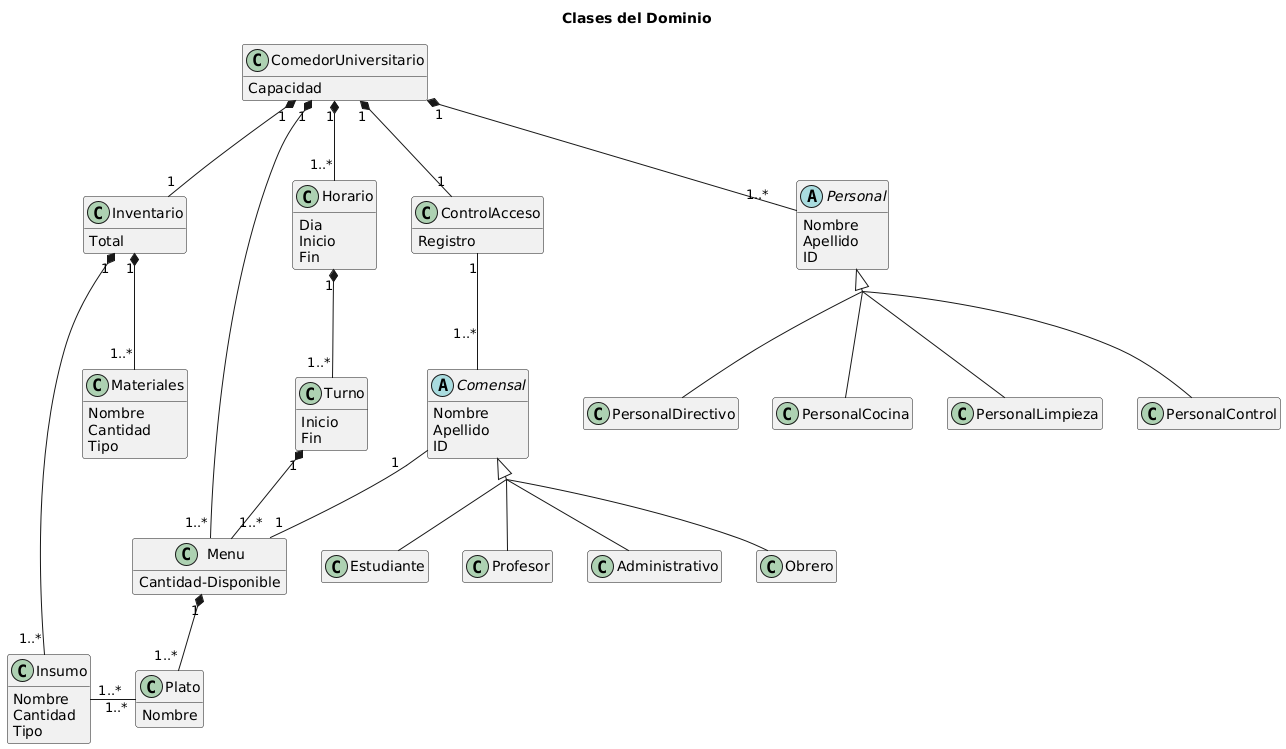

The diagram above was rendered by PlantUML. Its source (embedded in the PNG):
@startuml
title Clases del Dominio
hide empty members
skinparam groupinheritance 4


' clases
class ComedorUniversitario {
    Capacidad
}
class Menu {
    Cantidad-Disponible
}
class Plato {
    Nombre
}
class Horario {
    Dia
    Inicio
    Fin 
}
class Turno {
    Inicio
    Fin 
}
class ControlAcceso {
    Registro
}
abstract class Comensal {
    Nombre
    Apellido
    ID
}
class Estudiante {}
class Profesor {}
class Administrativo {}
class Obrero {}
abstract class Personal {
     Nombre
    Apellido
    ID
}
class Inventario {
    Total
}
class Insumo {
    Nombre
    Cantidad
    Tipo 
}
class Materiales{
    Nombre
    Cantidad
    Tipo 
}
class PersonalDirectivo{}
class PersonalCocina{}
class PersonalLimpieza{}
class PersonalControl{}

' Relaciones
ComedorUniversitario "1" *-- "1" ControlAcceso
ComedorUniversitario "1" *-- "1..*" Horario
ComedorUniversitario "1" *-- "1..*" Menu
ComedorUniversitario "1" *-- "1" Inventario
ComedorUniversitario "1" *-- "1..*" Personal
Comensal "1" -- "1" Menu
Inventario "1" *-- "1..*" Insumo
Inventario "1" *-- "1..*" Materiales
Horario "1" *-- "1..*" Turno
Turno "1" *-- "1..*" Menu
Menu "1" *-- "1..*" Plato
Plato "1..*" -left-- "1..*" Insumo
ControlAcceso "1" -- "1..*" Comensal
Comensal <|-- Estudiante
Comensal <|-- Profesor
Comensal <|-- Administrativo
Comensal <|-- Obrero
Personal <|-- PersonalDirectivo
Personal <|-- PersonalCocina
Personal <|-- PersonalLimpieza
Personal <|-- PersonalControl
@enduml